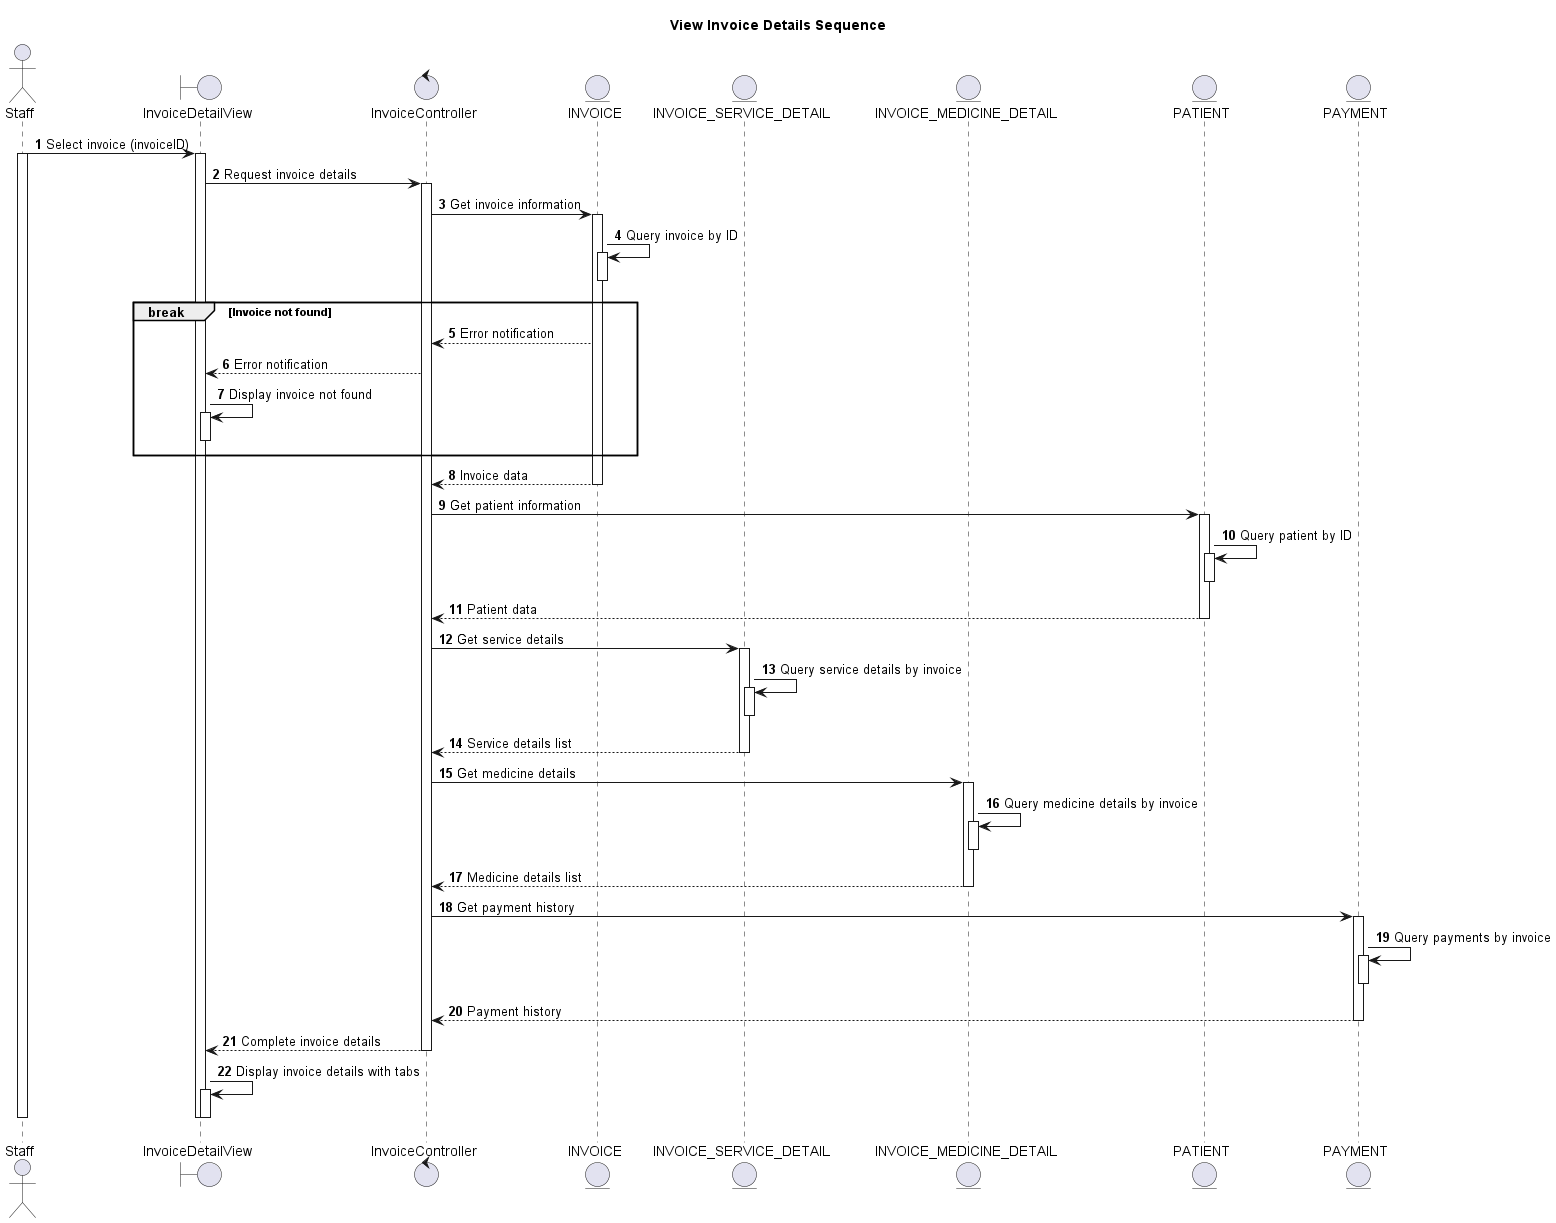

The diagram above was rendered by PlantUML. Its source (embedded in the PNG):
@startuml
autonumber

actor Staff as St
boundary InvoiceDetailView as IDV
control InvoiceController as IC
entity INVOICE as I
entity INVOICE_SERVICE_DETAIL as ISD
entity INVOICE_MEDICINE_DETAIL as IMD
entity PATIENT as P
entity PAYMENT as PM

title View Invoice Details Sequence

St -> IDV: Select invoice (invoiceID)
activate St
activate IDV

IDV -> IC: Request invoice details
activate IC

IC -> I: Get invoice information
activate I
I -> I: Query invoice by ID
activate I
deactivate I

break Invoice not found
  IC <-- I: Error notification
  IDV <-- IC: Error notification
  IDV -> IDV: Display invoice not found
  activate IDV
  deactivate IDV
end

IC <-- I: Invoice data
deactivate I

IC -> P: Get patient information
activate P
P -> P: Query patient by ID
activate P
deactivate P
IC <-- P: Patient data
deactivate P

IC -> ISD: Get service details
activate ISD
ISD -> ISD: Query service details by invoice
activate ISD
deactivate ISD
IC <-- ISD: Service details list
deactivate ISD

IC -> IMD: Get medicine details
activate IMD
IMD -> IMD: Query medicine details by invoice
activate IMD
deactivate IMD
IC <-- IMD: Medicine details list
deactivate IMD

IC -> PM: Get payment history
activate PM
PM -> PM: Query payments by invoice
activate PM
deactivate PM
IC <-- PM: Payment history
deactivate PM

IDV <-- IC: Complete invoice details
deactivate IC
IDV -> IDV: Display invoice details with tabs
activate IDV
deactivate IDV

deactivate IDV
deactivate St

@enduml